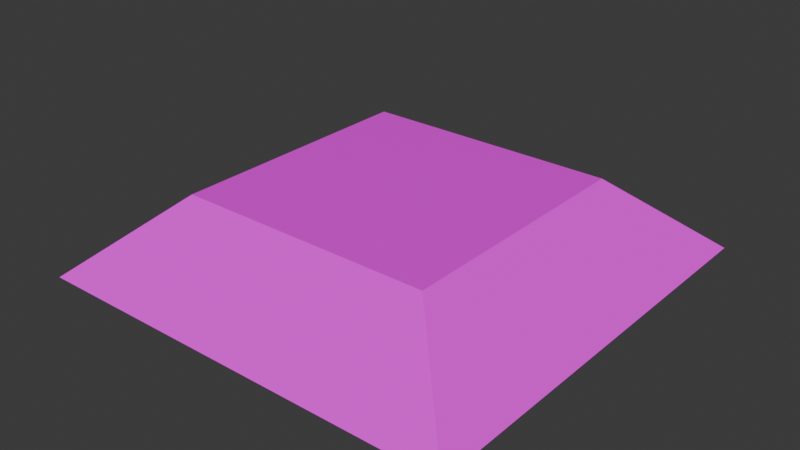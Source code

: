 # Source: purpswitch.blend  (saved by Blender 5.0.118; exported with 4.5.12 LTS)
import bpy
from mathutils import Matrix  # noqa: F401  (used for matrix-valued properties, if any)

bpy.ops.wm.read_factory_settings(use_empty=True)
scene = bpy.context.scene
scene.name = 'Scene'

# ---- collections
col_collection = bpy.data.collections.new('Collection'); scene.collection.children.link(col_collection)

# ---- images (referenced by path relative to the original .blend; pixels are not part of the script)
import os
ASSET_DIR = os.environ.get("B2B_ASSET_DIR", "")  # directory of the original .blend (textures are referenced by path, not embedded)
HERE = os.path.dirname(os.path.abspath(__file__))  # packed textures are extracted next to this script under _unpacked/

def load_image(name, relpath, width, height, colorspace="sRGB"):
    """Load a texture the original file referenced (path relative to the .blend, or extracted next to this script)."""
    p = next((c for c in (os.path.join(HERE, relpath), os.path.join(ASSET_DIR, relpath)) if relpath and os.path.exists(c)), "")
    if p:
        img = bpy.data.images.load(p, check_existing=True)
        img.name = name
    else:  # same state as the original file: an image datablock whose file is absent (Cycles renders it pink)
        img = bpy.data.images.new(name, width, height)
        img.source = "FILE"
        img.filepath = "//" + (relpath or name)
    img.colorspace_settings.name = colorspace
    return img
img_tex_800c0a8_fix_png = load_image('tex_800C0A8_fix.png', 'tex_800C0A8_fix.png', 1024, 1024, 'sRGB')
img_tex_800c128_fix_png = load_image('tex_800C128_fix.png', 'tex_800C128_fix.png', 1024, 1024, 'sRGB')

# ---- materials (node trees are filled in below, after node groups)
mat_material1 = bpy.data.materials.new('Material1')
mat_material_001 = bpy.data.materials.new('Material.001')

# ---- material node trees
mat_material1.use_nodes = True; mat_material1.node_tree.nodes.clear()
_N = mat_material1.node_tree.nodes; _L = mat_material1.node_tree.links
n0 = _N.new('ShaderNodeOutputMaterial'); n0.name = 'Material Output'; n0.location = (700, 0)
n1 = _N.new('ShaderNodeBsdfPrincipled'); n1.name = 'Principled BSDF'; n1.location = (300, 0)
n1.inputs[2].default_value = 0.8
n1.inputs[13].default_value = 0.05
n2 = _N.new('ShaderNodeTexImage'); n2.name = 'Image Texture'; n2.location = (-339, -11)
n2.image = img_tex_800c0a8_fix_png
_L.new(n1.outputs[0], n0.inputs[0])
_L.new(n2.outputs[0], n1.inputs[0])
_L.new(n2.outputs[1], n1.inputs[4])
n0.is_active_output = True
mat_material_001.use_nodes = True; mat_material_001.node_tree.nodes.clear()
_N = mat_material_001.node_tree.nodes; _L = mat_material_001.node_tree.links
n0 = _N.new('ShaderNodeBsdfPrincipled'); n0.name = 'Principled BSDF'; n0.location = (-200, 100)
n1 = _N.new('ShaderNodeOutputMaterial'); n1.name = 'Material Output'; n1.location = (200, 100)
n2 = _N.new('ShaderNodeTexImage'); n2.name = 'Image Texture'; n2.location = (-712, 71)
n2.image = img_tex_800c128_fix_png
_L.new(n0.outputs[0], n1.inputs[0])
_L.new(n2.outputs[0], n0.inputs[0])
_L.new(n2.outputs[1], n0.inputs[4])
n1.is_active_output = True

# ---- world
world_world = bpy.data.worlds.new('World'); scene.world = world_world
world_world.use_nodes = True; world_world.node_tree.nodes.clear()
_N = world_world.node_tree.nodes; _L = world_world.node_tree.links
n0 = _N.new('ShaderNodeOutputWorld'); n0.name = 'World Output'; n0.location = (200, 100)
n1 = _N.new('ShaderNodeBackground'); n1.name = 'Background'; n1.location = (-200, 100)
n1.inputs[0].default_value = (0.05088, 0.05088, 0.05088, 1.0)
_L.new(n1.outputs[0], n0.inputs[0])
n0.is_active_output = True
world_world.color = (0.05088, 0.05088, 0.05088)
world_world.sun_shadow_jitter_overblur = 0.0

# ---- meshes
me_meshmesh0_1 = bpy.data.meshes.new('meshMesh0_1')
me_meshmesh0_1.from_pydata([(1.018, 1.016, 0.001153), (0.6075, 0.6057, 0.3616), (0.6075, -0.6059, 0.3616), (-1.015, 1.016, 0.001153), (-0.6041, 0.6057, 0.3616), (-1.015, -1.016, 0.001153), (-0.6041, 0.6057, 0.3616), (-1.015, 1.016, 0.001153), (-0.6041, -0.6059, 0.3616), (1.018, -1.016, 0.001153), (0.6075, -0.6059, 0.3616), (1.018, -1.016, 0.001153)], [], [(0, 1, 2), (3, 1, 0), (3, 4, 1), (5, 6, 7), (5, 8, 6), (9, 10, 8), (9, 8, 5), (0, 2, 11)])
_uv = me_meshmesh0_1.uv_layers.new(name='UVMap')
_uv.uv.foreach_set('vector', [-0.005524, 5.242, 0.9137, 3.242, 0.9137, -2.734, -0.005524, -4.734, 0.9137, 3.242, -0.005524, 5.242, -0.005524, -4.734, 0.9137, -2.734, 0.9137, 3.242, -0.005524, -4.734, 0.9137, 3.242, -0.005524, 5.242, -0.005524, -4.734, 0.9137, -2.734, 0.9137, 3.242, -0.005524, 5.242, 0.9137, 3.242, 0.9137, -2.734, -0.005524, 5.242, 0.9137, -2.734, -0.005524, -4.734, -0.005524, 5.242, 0.9137, -2.734, -0.005524, -4.734])
me_meshmesh0_1.materials.append(mat_material1)
me_meshmesh0_1.update()
me_meshmesh1_1 = bpy.data.meshes.new('meshMesh1_1')
me_meshmesh1_1.from_pydata([(0.6075, 0.6057, 0.3616), (-0.6041, -0.6059, 0.3616), (0.6075, -0.6059, 0.3616), (-0.6041, 0.6057, 0.3616)], [], [(0, 1, 2), (0, 3, 1)])
_uv = me_meshmesh1_1.uv_layers.new(name='UVMap')
_uv.uv.foreach_set('vector', [0.5918, 1.037, -0.06836, 0.4824, 0.5918, 0.4824, 0.5918, 1.037, -0.06836, 1.037, -0.06836, 0.4824])
me_meshmesh1_1.materials.append(mat_material_001)
me_meshmesh1_1.update()

# ---- objects
ob_meshmesh0_1 = bpy.data.objects.new('meshMesh0_1', me_meshmesh0_1)
ob_meshmesh1_1 = bpy.data.objects.new('meshMesh1_1', me_meshmesh1_1)

# ---- transforms, parenting, visibility, modifiers, constraints
ob_meshmesh0_1.location = (0.0, 0.0, 0.0)
ob_meshmesh1_1.location = (0.0, 0.0, 0.0)

# ---- collection membership
col_collection.objects.link(ob_meshmesh0_1)
col_collection.objects.link(ob_meshmesh1_1)

# ---- scene / render settings (as saved in the file)
scene.frame_start = 1; scene.frame_end = 250; scene.frame_set(1)
scene.render.engine = 'BLENDER_EEVEE_NEXT'
scene.render.bake_bias = 0.0
scene.render.bake_samples = 0
scene.cycles.sampling_pattern = 'TABULATED_SOBOL'
scene.eevee.use_volume_custom_range = False
bpy.context.view_layer.update()

# ---- added for rendering (the .blend has no active camera and no usable light): camera, sun
cam_auto = bpy.data.cameras.new('AutoCamera')
cam_auto.lens = 50.0
cam_auto.sensor_width = 36.0
cam_auto.clip_end = 1000.0
ob_auto_camera = bpy.data.objects.new('AutoCamera', cam_auto)
scene.collection.objects.link(ob_auto_camera)
ob_auto_camera.location = (2.68206, -3.21654, 2.32567)
ob_auto_camera.rotation_euler = (1.09748, -7.21219e-08, 0.694738)
scene.camera = ob_auto_camera
light_auto_sun = bpy.data.lights.new('AutoSun', 'SUN')
light_auto_sun.energy = 3.0
light_auto_sun.angle = 0.0523599
ob_auto_sun = bpy.data.objects.new('AutoSun', light_auto_sun)
scene.collection.objects.link(ob_auto_sun)
ob_auto_sun.rotation_euler = (0.872665, 0.174533, 0.523599)
bpy.context.view_layer.update()
